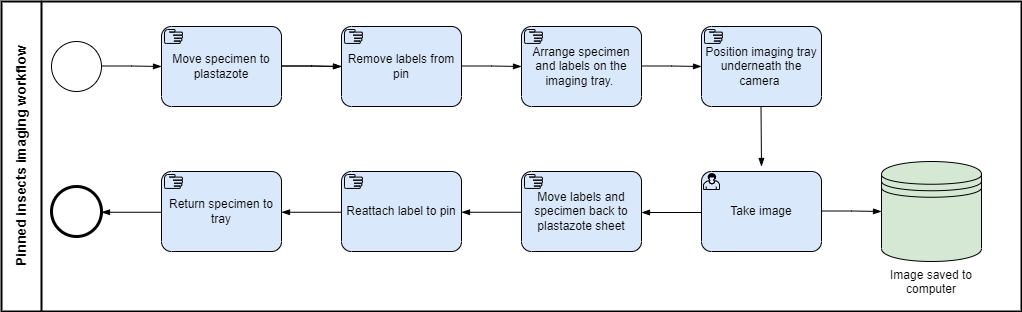

The diagram above was exported from draw.io. Its source (the exported page's mxGraphModel, read from the mxfile embedded in the PNG):
<mxGraphModel dx="1422" dy="762" grid="1" gridSize="10" guides="1" tooltips="1" connect="1" arrows="1" fold="1" page="1" pageScale="1" pageWidth="1100" pageHeight="850" math="0" shadow="0">
  <root>
    <mxCell id="0" />
    <mxCell id="1" parent="0" />
    <mxCell id="HG3VfmfEQM_JRmrsjXAf-25" value="&lt;font style=&quot;font-size: 14px&quot;&gt;&lt;b&gt;Pinned insects imaging workflow&lt;/b&gt;&lt;/font&gt;" style="swimlane;html=1;startSize=40;fontStyle=0;collapsible=0;horizontal=0;swimlaneLine=1;swimlaneFillColor=#ffffff;strokeWidth=2;" vertex="1" parent="1">
      <mxGeometry x="10" y="70" width="1020" height="310" as="geometry" />
    </mxCell>
    <mxCell id="HG3VfmfEQM_JRmrsjXAf-1" value="" style="points=[[0.145,0.145,0],[0.5,0,0],[0.855,0.145,0],[1,0.5,0],[0.855,0.855,0],[0.5,1,0],[0.145,0.855,0],[0,0.5,0]];shape=mxgraph.bpmn.event;html=1;verticalLabelPosition=bottom;labelBackgroundColor=#ffffff;verticalAlign=top;align=center;perimeter=ellipsePerimeter;outlineConnect=0;aspect=fixed;outline=standard;symbol=general;" vertex="1" parent="1">
      <mxGeometry x="60" y="110" width="50" height="50" as="geometry" />
    </mxCell>
    <mxCell id="HG3VfmfEQM_JRmrsjXAf-2" value="" style="points=[[0.145,0.145,0],[0.5,0,0],[0.855,0.145,0],[1,0.5,0],[0.855,0.855,0],[0.5,1,0],[0.145,0.855,0],[0,0.5,0]];shape=mxgraph.bpmn.event;html=1;verticalLabelPosition=bottom;labelBackgroundColor=#ffffff;verticalAlign=top;align=center;perimeter=ellipsePerimeter;outlineConnect=0;aspect=fixed;outline=end;symbol=terminate2;" vertex="1" parent="1">
      <mxGeometry x="60" y="255" width="50" height="50" as="geometry" />
    </mxCell>
    <mxCell id="HG3VfmfEQM_JRmrsjXAf-3" value="Image saved to computer" style="shape=datastore;whiteSpace=wrap;html=1;labelPosition=center;verticalLabelPosition=bottom;align=center;verticalAlign=top;fillColor=#d5e8d4;strokeColor=#000000;" vertex="1" parent="1">
      <mxGeometry x="890" y="230" width="100" height="100" as="geometry" />
    </mxCell>
    <mxCell id="HG3VfmfEQM_JRmrsjXAf-4" value="Take image" style="points=[[0.25,0,0],[0.5,0,0],[0.75,0,0],[1,0.25,0],[1,0.5,0],[1,0.75,0],[0.75,1,0],[0.5,1,0],[0.25,1,0],[0,0.75,0],[0,0.5,0],[0,0.25,0]];shape=mxgraph.bpmn.task;whiteSpace=wrap;rectStyle=rounded;size=10;taskMarker=user;fillColor=#dae8fc;strokeColor=#000000;" vertex="1" parent="1">
      <mxGeometry x="710" y="240" width="120" height="80" as="geometry" />
    </mxCell>
    <mxCell id="HG3VfmfEQM_JRmrsjXAf-5" value="" style="edgeStyle=elbowEdgeStyle;fontSize=12;html=1;endArrow=blockThin;endFill=1;rounded=0;entryX=0;entryY=0.5;entryDx=0;entryDy=0;entryPerimeter=0;" edge="1" parent="1" target="HG3VfmfEQM_JRmrsjXAf-6">
      <mxGeometry width="160" relative="1" as="geometry">
        <mxPoint x="110" y="134.5" as="sourcePoint" />
        <mxPoint x="160" y="135" as="targetPoint" />
      </mxGeometry>
    </mxCell>
    <mxCell id="HG3VfmfEQM_JRmrsjXAf-6" value="Move specimen to plastazote" style="points=[[0.25,0,0],[0.5,0,0],[0.75,0,0],[1,0.25,0],[1,0.5,0],[1,0.75,0],[0.75,1,0],[0.5,1,0],[0.25,1,0],[0,0.75,0],[0,0.5,0],[0,0.25,0]];shape=mxgraph.bpmn.task;whiteSpace=wrap;rectStyle=rounded;size=10;taskMarker=manual;strokeColor=#000000;fillColor=#dae8fc;" vertex="1" parent="1">
      <mxGeometry x="170" y="95" width="120" height="80" as="geometry" />
    </mxCell>
    <mxCell id="HG3VfmfEQM_JRmrsjXAf-7" value="Remove labels from pin" style="points=[[0.25,0,0],[0.5,0,0],[0.75,0,0],[1,0.25,0],[1,0.5,0],[1,0.75,0],[0.75,1,0],[0.5,1,0],[0.25,1,0],[0,0.75,0],[0,0.5,0],[0,0.25,0]];shape=mxgraph.bpmn.task;whiteSpace=wrap;rectStyle=rounded;size=10;taskMarker=manual;strokeColor=#000000;fillColor=#dae8fc;" vertex="1" parent="1">
      <mxGeometry x="350" y="95" width="120" height="80" as="geometry" />
    </mxCell>
    <mxCell id="HG3VfmfEQM_JRmrsjXAf-8" value="Arrange specimen and labels on the imaging tray. " style="points=[[0.25,0,0],[0.5,0,0],[0.75,0,0],[1,0.25,0],[1,0.5,0],[1,0.75,0],[0.75,1,0],[0.5,1,0],[0.25,1,0],[0,0.75,0],[0,0.5,0],[0,0.25,0]];shape=mxgraph.bpmn.task;whiteSpace=wrap;rectStyle=rounded;size=10;taskMarker=manual;strokeColor=#000000;fillColor=#dae8fc;" vertex="1" parent="1">
      <mxGeometry x="530" y="95" width="120" height="80" as="geometry" />
    </mxCell>
    <mxCell id="HG3VfmfEQM_JRmrsjXAf-10" value="" style="edgeStyle=elbowEdgeStyle;fontSize=12;html=1;endArrow=blockThin;endFill=1;rounded=0;entryX=0;entryY=0.5;entryDx=0;entryDy=0;entryPerimeter=0;" edge="1" parent="1">
      <mxGeometry width="160" relative="1" as="geometry">
        <mxPoint x="290" y="134.5" as="sourcePoint" />
        <mxPoint x="350" y="135" as="targetPoint" />
      </mxGeometry>
    </mxCell>
    <mxCell id="HG3VfmfEQM_JRmrsjXAf-11" value="" style="edgeStyle=elbowEdgeStyle;fontSize=12;html=1;endArrow=blockThin;endFill=1;rounded=0;entryX=0;entryY=0.5;entryDx=0;entryDy=0;entryPerimeter=0;" edge="1" parent="1">
      <mxGeometry width="160" relative="1" as="geometry">
        <mxPoint x="290" y="134.5" as="sourcePoint" />
        <mxPoint x="350" y="135" as="targetPoint" />
      </mxGeometry>
    </mxCell>
    <mxCell id="HG3VfmfEQM_JRmrsjXAf-12" value="" style="edgeStyle=elbowEdgeStyle;fontSize=12;html=1;endArrow=blockThin;endFill=1;rounded=0;entryX=0;entryY=0.5;entryDx=0;entryDy=0;entryPerimeter=0;" edge="1" parent="1">
      <mxGeometry width="160" relative="1" as="geometry">
        <mxPoint x="470" y="134.5" as="sourcePoint" />
        <mxPoint x="530" y="135" as="targetPoint" />
      </mxGeometry>
    </mxCell>
    <mxCell id="HG3VfmfEQM_JRmrsjXAf-13" value="Position imaging tray underneath the camera " style="points=[[0.25,0,0],[0.5,0,0],[0.75,0,0],[1,0.25,0],[1,0.5,0],[1,0.75,0],[0.75,1,0],[0.5,1,0],[0.25,1,0],[0,0.75,0],[0,0.5,0],[0,0.25,0]];shape=mxgraph.bpmn.task;whiteSpace=wrap;rectStyle=rounded;size=10;taskMarker=manual;strokeColor=#000000;fillColor=#dae8fc;" vertex="1" parent="1">
      <mxGeometry x="710" y="95" width="120" height="80" as="geometry" />
    </mxCell>
    <mxCell id="HG3VfmfEQM_JRmrsjXAf-14" value="" style="edgeStyle=elbowEdgeStyle;fontSize=12;html=1;endArrow=blockThin;endFill=1;rounded=0;entryX=0;entryY=0.5;entryDx=0;entryDy=0;entryPerimeter=0;" edge="1" parent="1">
      <mxGeometry width="160" relative="1" as="geometry">
        <mxPoint x="650" y="134.5" as="sourcePoint" />
        <mxPoint x="710" y="135" as="targetPoint" />
      </mxGeometry>
    </mxCell>
    <mxCell id="HG3VfmfEQM_JRmrsjXAf-15" value="" style="edgeStyle=elbowEdgeStyle;fontSize=12;html=1;endArrow=blockThin;endFill=1;rounded=0;" edge="1" parent="1">
      <mxGeometry width="160" relative="1" as="geometry">
        <mxPoint x="769.5" y="175" as="sourcePoint" />
        <mxPoint x="769.5" y="235" as="targetPoint" />
      </mxGeometry>
    </mxCell>
    <mxCell id="HG3VfmfEQM_JRmrsjXAf-16" value="" style="edgeStyle=elbowEdgeStyle;fontSize=12;html=1;endArrow=blockThin;endFill=1;rounded=0;" edge="1" parent="1">
      <mxGeometry width="160" relative="1" as="geometry">
        <mxPoint x="710" y="279.5" as="sourcePoint" />
        <mxPoint x="650" y="281" as="targetPoint" />
        <Array as="points">
          <mxPoint x="710" y="289.5" />
        </Array>
      </mxGeometry>
    </mxCell>
    <mxCell id="HG3VfmfEQM_JRmrsjXAf-17" value="Move labels and specimen back to plastazote sheet" style="points=[[0.25,0,0],[0.5,0,0],[0.75,0,0],[1,0.25,0],[1,0.5,0],[1,0.75,0],[0.75,1,0],[0.5,1,0],[0.25,1,0],[0,0.75,0],[0,0.5,0],[0,0.25,0]];shape=mxgraph.bpmn.task;whiteSpace=wrap;rectStyle=rounded;size=10;taskMarker=manual;strokeColor=#000000;fillColor=#dae8fc;" vertex="1" parent="1">
      <mxGeometry x="530" y="240" width="120" height="80" as="geometry" />
    </mxCell>
    <mxCell id="HG3VfmfEQM_JRmrsjXAf-18" value="Reattach label to pin" style="points=[[0.25,0,0],[0.5,0,0],[0.75,0,0],[1,0.25,0],[1,0.5,0],[1,0.75,0],[0.75,1,0],[0.5,1,0],[0.25,1,0],[0,0.75,0],[0,0.5,0],[0,0.25,0]];shape=mxgraph.bpmn.task;whiteSpace=wrap;rectStyle=rounded;size=10;taskMarker=manual;strokeColor=#000000;fillColor=#dae8fc;" vertex="1" parent="1">
      <mxGeometry x="350" y="240" width="120" height="80" as="geometry" />
    </mxCell>
    <mxCell id="HG3VfmfEQM_JRmrsjXAf-19" value="Return specimen to tray" style="points=[[0.25,0,0],[0.5,0,0],[0.75,0,0],[1,0.25,0],[1,0.5,0],[1,0.75,0],[0.75,1,0],[0.5,1,0],[0.25,1,0],[0,0.75,0],[0,0.5,0],[0,0.25,0]];shape=mxgraph.bpmn.task;whiteSpace=wrap;rectStyle=rounded;size=10;taskMarker=manual;strokeColor=#000000;fillColor=#dae8fc;" vertex="1" parent="1">
      <mxGeometry x="170" y="240" width="120" height="80" as="geometry" />
    </mxCell>
    <mxCell id="HG3VfmfEQM_JRmrsjXAf-21" value="" style="edgeStyle=elbowEdgeStyle;fontSize=12;html=1;endArrow=blockThin;endFill=1;rounded=0;entryX=0;entryY=0.5;entryDx=0;entryDy=0;entryPerimeter=0;" edge="1" parent="1">
      <mxGeometry width="160" relative="1" as="geometry">
        <mxPoint x="830" y="279.5" as="sourcePoint" />
        <mxPoint x="890" y="280" as="targetPoint" />
      </mxGeometry>
    </mxCell>
    <mxCell id="HG3VfmfEQM_JRmrsjXAf-22" value="" style="edgeStyle=elbowEdgeStyle;fontSize=12;html=1;endArrow=blockThin;endFill=1;rounded=0;" edge="1" parent="1">
      <mxGeometry width="160" relative="1" as="geometry">
        <mxPoint x="170" y="279.25" as="sourcePoint" />
        <mxPoint x="110" y="280.75" as="targetPoint" />
        <Array as="points">
          <mxPoint x="170" y="289.25" />
        </Array>
      </mxGeometry>
    </mxCell>
    <mxCell id="HG3VfmfEQM_JRmrsjXAf-23" value="" style="edgeStyle=elbowEdgeStyle;fontSize=12;html=1;endArrow=blockThin;endFill=1;rounded=0;" edge="1" parent="1">
      <mxGeometry width="160" relative="1" as="geometry">
        <mxPoint x="350" y="279.25" as="sourcePoint" />
        <mxPoint x="290" y="280.75" as="targetPoint" />
        <Array as="points">
          <mxPoint x="350" y="289.25" />
        </Array>
      </mxGeometry>
    </mxCell>
    <mxCell id="HG3VfmfEQM_JRmrsjXAf-24" value="" style="edgeStyle=elbowEdgeStyle;fontSize=12;html=1;endArrow=blockThin;endFill=1;rounded=0;" edge="1" parent="1">
      <mxGeometry width="160" relative="1" as="geometry">
        <mxPoint x="530" y="279.25" as="sourcePoint" />
        <mxPoint x="470" y="280.75" as="targetPoint" />
        <Array as="points">
          <mxPoint x="530" y="289.25" />
        </Array>
      </mxGeometry>
    </mxCell>
  </root>
</mxGraphModel>